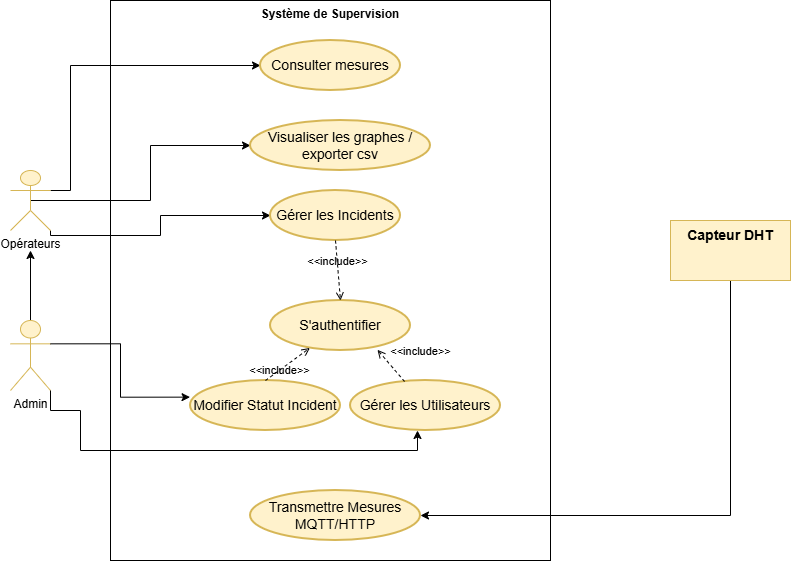

The diagram above was exported from draw.io. Its source (the exported page's mxGraphModel, read from the mxfile embedded in the PNG):
<mxGraphModel dx="1025" dy="1605" grid="1" gridSize="10" guides="1" tooltips="1" connect="1" arrows="1" fold="1" page="1" pageScale="1" pageWidth="827" pageHeight="1169" math="0" shadow="0">
  <root>
    <mxCell id="0" />
    <mxCell id="1" parent="0" />
    <mxCell id="aDUoAm_SVkwIkmNwumD7-20" parent="1" style="shape=rect;html=1;verticalAlign=top;fontStyle=1;whiteSpace=wrap;align=center;labelBackgroundColor=none;" value="Système de Supervision" vertex="1">
      <mxGeometry height="560" width="440" x="160" y="-80" as="geometry" />
    </mxCell>
    <mxCell id="aDUoAm_SVkwIkmNwumD7-25" edge="1" parent="1" source="aDUoAm_SVkwIkmNwumD7-1" style="edgeStyle=orthogonalEdgeStyle;rounded=0;orthogonalLoop=1;jettySize=auto;html=1;exitX=1;exitY=1;exitDx=0;exitDy=0;exitPerimeter=0;entryX=0;entryY=0.5;entryDx=0;entryDy=0;" target="aDUoAm_SVkwIkmNwumD7-15">
      <mxGeometry relative="1" as="geometry">
        <Array as="points">
          <mxPoint x="100" y="155" />
          <mxPoint x="210" y="155" />
          <mxPoint x="210" y="135" />
        </Array>
      </mxGeometry>
    </mxCell>
    <mxCell id="aDUoAm_SVkwIkmNwumD7-30" edge="1" parent="1" source="aDUoAm_SVkwIkmNwumD7-1" style="edgeStyle=orthogonalEdgeStyle;rounded=0;orthogonalLoop=1;jettySize=auto;html=1;exitX=0.5;exitY=0.5;exitDx=0;exitDy=0;exitPerimeter=0;" target="aDUoAm_SVkwIkmNwumD7-11">
      <mxGeometry relative="1" as="geometry" />
    </mxCell>
    <mxCell id="aDUoAm_SVkwIkmNwumD7-31" edge="1" parent="1" source="aDUoAm_SVkwIkmNwumD7-1" style="edgeStyle=orthogonalEdgeStyle;rounded=0;orthogonalLoop=1;jettySize=auto;html=1;exitX=1;exitY=0.3333333333333333;exitDx=0;exitDy=0;exitPerimeter=0;entryX=0;entryY=0.5;entryDx=0;entryDy=0;" target="aDUoAm_SVkwIkmNwumD7-12">
      <mxGeometry relative="1" as="geometry">
        <Array as="points">
          <mxPoint x="120" y="110" />
          <mxPoint x="120" y="-15" />
        </Array>
      </mxGeometry>
    </mxCell>
    <mxCell id="aDUoAm_SVkwIkmNwumD7-1" parent="1" style="shape=umlActor;html=1;verticalLabelPosition=bottom;verticalAlign=top;align=center;fillColor=#fff2cc;strokeColor=#d6b656;" value="Opérateurs" vertex="1">
      <mxGeometry height="60" width="40" x="60" y="90" as="geometry" />
    </mxCell>
    <mxCell id="aDUoAm_SVkwIkmNwumD7-18" edge="1" parent="1" source="aDUoAm_SVkwIkmNwumD7-6" style="edgeStyle=orthogonalEdgeStyle;rounded=0;orthogonalLoop=1;jettySize=auto;html=1;">
      <mxGeometry relative="1" as="geometry">
        <mxPoint x="80" y="170" as="targetPoint" />
      </mxGeometry>
    </mxCell>
    <mxCell id="aDUoAm_SVkwIkmNwumD7-6" parent="1" style="shape=umlActor;html=1;verticalLabelPosition=bottom;verticalAlign=top;align=center;fillColor=#fff2cc;strokeColor=#d6b656;" value="Admin" vertex="1">
      <mxGeometry height="70" width="40" x="60" y="240" as="geometry" />
    </mxCell>
    <mxCell id="aDUoAm_SVkwIkmNwumD7-7" parent="1" style="shape=ellipse;html=1;strokeWidth=2;fontStyle=0;whiteSpace=wrap;align=center;perimeter=ellipsePerimeter;fontSize=14;fillColor=#fff2cc;strokeColor=#d6b656;" value="Gérer les Utilisateurs" vertex="1">
      <mxGeometry height="50" width="150" x="400" y="300" as="geometry" />
    </mxCell>
    <mxCell id="aDUoAm_SVkwIkmNwumD7-8" parent="1" style="shape=ellipse;html=1;strokeWidth=2;fontStyle=0;whiteSpace=wrap;align=center;perimeter=ellipsePerimeter;fontSize=14;fillColor=#fff2cc;strokeColor=#d6b656;" value="Modifier Statut Incident" vertex="1">
      <mxGeometry height="50" width="150" x="240" y="300" as="geometry" />
    </mxCell>
    <mxCell id="aDUoAm_SVkwIkmNwumD7-10" parent="1" style="shape=ellipse;html=1;strokeWidth=2;fontStyle=0;whiteSpace=wrap;align=center;perimeter=ellipsePerimeter;fontSize=14;fillColor=#fff2cc;strokeColor=#d6b656;" value="S'authentifier" vertex="1">
      <mxGeometry height="50" width="140" x="320" y="220" as="geometry" />
    </mxCell>
    <mxCell id="aDUoAm_SVkwIkmNwumD7-11" parent="1" style="shape=ellipse;html=1;strokeWidth=2;fontStyle=0;whiteSpace=wrap;align=center;perimeter=ellipsePerimeter;fontSize=14;fillColor=#fff2cc;strokeColor=#d6b656;" value="Visualiser les graphes / exporter csv" vertex="1">
      <mxGeometry height="50" width="180" x="300" y="40" as="geometry" />
    </mxCell>
    <mxCell id="aDUoAm_SVkwIkmNwumD7-12" parent="1" style="shape=ellipse;html=1;strokeWidth=2;fontStyle=0;whiteSpace=wrap;align=center;perimeter=ellipsePerimeter;fillColor=#fff2cc;strokeColor=#d6b656;" value="&lt;font style=&quot;font-size: 14px;&quot;&gt;Consulter mesures&lt;/font&gt;" vertex="1">
      <mxGeometry height="50" width="140" x="310" y="-40" as="geometry" />
    </mxCell>
    <mxCell id="aDUoAm_SVkwIkmNwumD7-15" parent="1" style="shape=ellipse;html=1;strokeWidth=2;fontStyle=0;whiteSpace=wrap;align=center;perimeter=ellipsePerimeter;fontSize=14;fillColor=#fff2cc;strokeColor=#d6b656;" value="Gérer les Incidents" vertex="1">
      <mxGeometry height="50" width="130" x="320" y="110" as="geometry" />
    </mxCell>
    <mxCell id="aDUoAm_SVkwIkmNwumD7-19" edge="1" parent="1" source="aDUoAm_SVkwIkmNwumD7-15" style="edgeStyle=none;html=1;endArrow=open;verticalAlign=bottom;dashed=1;labelBackgroundColor=none;rounded=0;exitX=0.5;exitY=1;exitDx=0;exitDy=0;entryX=0.5;entryY=0;entryDx=0;entryDy=0;" target="aDUoAm_SVkwIkmNwumD7-10" value="&amp;lt;&amp;lt;include&amp;gt;&amp;gt;">
      <mxGeometry relative="1" width="160" as="geometry">
        <mxPoint x="200" y="220" as="sourcePoint" />
        <mxPoint x="360" y="220" as="targetPoint" />
      </mxGeometry>
    </mxCell>
    <mxCell id="aDUoAm_SVkwIkmNwumD7-26" edge="1" parent="1" source="aDUoAm_SVkwIkmNwumD7-8" style="edgeStyle=none;html=1;endArrow=open;verticalAlign=bottom;dashed=1;labelBackgroundColor=none;rounded=0;exitX=0.5;exitY=0;exitDx=0;exitDy=0;" target="aDUoAm_SVkwIkmNwumD7-10" value="&amp;lt;&amp;lt;include&amp;gt;&amp;gt;">
      <mxGeometry relative="1" width="160" x="-0.5616" y="-7" as="geometry">
        <mxPoint as="offset" />
        <Array as="points" />
        <mxPoint x="190" y="290" as="sourcePoint" />
        <mxPoint x="190" y="340" as="targetPoint" />
      </mxGeometry>
    </mxCell>
    <mxCell id="aDUoAm_SVkwIkmNwumD7-27" edge="1" parent="1" source="aDUoAm_SVkwIkmNwumD7-6" style="edgeStyle=orthogonalEdgeStyle;rounded=0;orthogonalLoop=1;jettySize=auto;html=1;exitX=1;exitY=0.3333333333333333;exitDx=0;exitDy=0;exitPerimeter=0;entryX=-0.003;entryY=0.333;entryDx=0;entryDy=0;entryPerimeter=0;" target="aDUoAm_SVkwIkmNwumD7-8">
      <mxGeometry relative="1" as="geometry" />
    </mxCell>
    <mxCell id="aDUoAm_SVkwIkmNwumD7-35" edge="1" parent="1" source="aDUoAm_SVkwIkmNwumD7-33" style="edgeStyle=orthogonalEdgeStyle;rounded=0;orthogonalLoop=1;jettySize=auto;html=1;exitX=0.5;exitY=1;exitDx=0;exitDy=0;entryX=1;entryY=0.5;entryDx=0;entryDy=0;" target="aDUoAm_SVkwIkmNwumD7-34">
      <mxGeometry relative="1" as="geometry">
        <Array as="points">
          <mxPoint x="780" y="435" />
        </Array>
      </mxGeometry>
    </mxCell>
    <mxCell id="aDUoAm_SVkwIkmNwumD7-33" parent="1" style="shape=rect;html=1;verticalAlign=top;fontStyle=1;whiteSpace=wrap;align=center;fontSize=14;fillColor=#fff2cc;strokeColor=#d6b656;" value="Capteur DHT" vertex="1">
      <mxGeometry height="60" width="120" x="720" y="140" as="geometry" />
    </mxCell>
    <mxCell id="aDUoAm_SVkwIkmNwumD7-34" parent="1" style="shape=ellipse;html=1;strokeWidth=2;fontStyle=0;whiteSpace=wrap;align=center;perimeter=ellipsePerimeter;fontSize=14;fillColor=#fff2cc;strokeColor=#d6b656;" value="Transmettre Mesures MQTT/HTTP" vertex="1">
      <mxGeometry height="50" width="170" x="300" y="410" as="geometry" />
    </mxCell>
    <mxCell id="aDUoAm_SVkwIkmNwumD7-36" edge="1" parent="1" source="aDUoAm_SVkwIkmNwumD7-6" style="edgeStyle=orthogonalEdgeStyle;rounded=0;orthogonalLoop=1;jettySize=auto;html=1;exitX=1;exitY=1;exitDx=0;exitDy=0;exitPerimeter=0;">
      <mxGeometry relative="1" as="geometry">
        <Array as="points">
          <mxPoint x="100" y="330" />
          <mxPoint x="130" y="330" />
          <mxPoint x="130" y="370" />
          <mxPoint x="467" y="370" />
        </Array>
        <mxPoint x="467" y="350" as="targetPoint" />
      </mxGeometry>
    </mxCell>
    <mxCell id="aDUoAm_SVkwIkmNwumD7-37" edge="1" parent="1" source="aDUoAm_SVkwIkmNwumD7-7" style="edgeStyle=none;html=1;endArrow=open;verticalAlign=bottom;dashed=1;labelBackgroundColor=none;rounded=0;entryX=0.764;entryY=0.987;entryDx=0;entryDy=0;entryPerimeter=0;" target="aDUoAm_SVkwIkmNwumD7-10" value="&amp;lt;&amp;lt;include&amp;gt;&amp;gt;">
      <mxGeometry relative="1" width="160" x="-0.7323" y="-26" as="geometry">
        <mxPoint as="offset" />
        <Array as="points" />
        <mxPoint x="70" y="450" as="sourcePoint" />
        <mxPoint x="400" y="270" as="targetPoint" />
      </mxGeometry>
    </mxCell>
  </root>
</mxGraphModel>